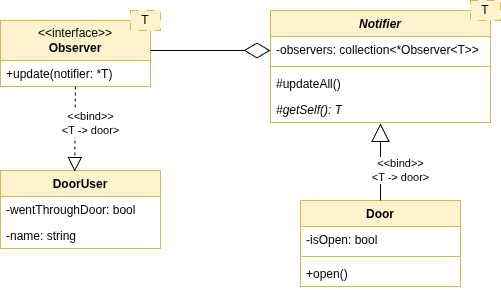

The diagram above was exported from draw.io. Its source (the exported page's mxGraphModel, read from the mxfile embedded in the PNG):
<mxGraphModel dx="1190" dy="628" grid="1" gridSize="10" guides="1" tooltips="1" connect="1" arrows="1" fold="1" page="1" pageScale="1" pageWidth="827" pageHeight="1169" math="0" shadow="0">
  <root>
    <mxCell id="WIyWlLk6GJQsqaUBKTNV-0" />
    <mxCell id="WIyWlLk6GJQsqaUBKTNV-1" parent="WIyWlLk6GJQsqaUBKTNV-0" />
    <mxCell id="_sxMMKqpI-3i1YBcxw27-12" value="" style="group" vertex="1" connectable="0" parent="WIyWlLk6GJQsqaUBKTNV-1">
      <mxGeometry x="360" y="30" width="230" height="122" as="geometry" />
    </mxCell>
    <mxCell id="_sxMMKqpI-3i1YBcxw27-5" value="&lt;i style=&quot;&quot;&gt;Notifier&lt;/i&gt;" style="swimlane;fontStyle=1;align=center;verticalAlign=top;childLayout=stackLayout;horizontal=1;startSize=26;horizontalStack=0;resizeParent=1;resizeParentMax=0;resizeLast=0;collapsible=1;marginBottom=0;whiteSpace=wrap;html=1;fillColor=#fff2cc;strokeColor=#d6b656;" vertex="1" parent="_sxMMKqpI-3i1YBcxw27-12">
      <mxGeometry y="10" width="220" height="112" as="geometry">
        <mxRectangle y="10" width="80" height="30" as="alternateBounds" />
      </mxGeometry>
    </mxCell>
    <mxCell id="_sxMMKqpI-3i1YBcxw27-6" value="-observers: collection&amp;lt;*Observer&amp;lt;T&amp;gt;&amp;gt;" style="text;strokeColor=none;fillColor=none;align=left;verticalAlign=top;spacingLeft=4;spacingRight=4;overflow=hidden;rotatable=0;points=[[0,0.5],[1,0.5]];portConstraint=eastwest;whiteSpace=wrap;html=1;" vertex="1" parent="_sxMMKqpI-3i1YBcxw27-5">
      <mxGeometry y="26" width="220" height="26" as="geometry" />
    </mxCell>
    <mxCell id="_sxMMKqpI-3i1YBcxw27-7" value="" style="line;strokeWidth=1;fillColor=none;align=left;verticalAlign=middle;spacingTop=-1;spacingLeft=3;spacingRight=3;rotatable=0;labelPosition=right;points=[];portConstraint=eastwest;strokeColor=inherit;" vertex="1" parent="_sxMMKqpI-3i1YBcxw27-5">
      <mxGeometry y="52" width="220" height="8" as="geometry" />
    </mxCell>
    <mxCell id="_sxMMKqpI-3i1YBcxw27-11" value="#updateAll()" style="text;strokeColor=none;fillColor=none;align=left;verticalAlign=top;spacingLeft=4;spacingRight=4;overflow=hidden;rotatable=0;points=[[0,0.5],[1,0.5]];portConstraint=eastwest;whiteSpace=wrap;html=1;" vertex="1" parent="_sxMMKqpI-3i1YBcxw27-5">
      <mxGeometry y="60" width="220" height="26" as="geometry" />
    </mxCell>
    <mxCell id="_sxMMKqpI-3i1YBcxw27-8" value="#getSelf(): T" style="text;strokeColor=none;fillColor=none;align=left;verticalAlign=top;spacingLeft=4;spacingRight=4;overflow=hidden;rotatable=0;points=[[0,0.5],[1,0.5]];portConstraint=eastwest;whiteSpace=wrap;html=1;fontStyle=2" vertex="1" parent="_sxMMKqpI-3i1YBcxw27-5">
      <mxGeometry y="86" width="220" height="26" as="geometry" />
    </mxCell>
    <mxCell id="_sxMMKqpI-3i1YBcxw27-9" value="T" style="rounded=0;whiteSpace=wrap;html=1;dashed=1;dashPattern=8 8;fillColor=#fff2cc;strokeColor=#d6b656;" vertex="1" parent="_sxMMKqpI-3i1YBcxw27-12">
      <mxGeometry x="200" width="30" height="20" as="geometry" />
    </mxCell>
    <mxCell id="_sxMMKqpI-3i1YBcxw27-13" value="" style="group" vertex="1" connectable="0" parent="WIyWlLk6GJQsqaUBKTNV-1">
      <mxGeometry x="90" y="40" width="160" height="76" as="geometry" />
    </mxCell>
    <mxCell id="_sxMMKqpI-3i1YBcxw27-0" value="&amp;lt;&amp;lt;interface&amp;gt;&amp;gt;&lt;br&gt;&lt;b&gt;Observer&lt;/b&gt;" style="swimlane;fontStyle=0;childLayout=stackLayout;horizontal=1;startSize=40;fillColor=#fff2cc;horizontalStack=0;resizeParent=1;resizeParentMax=0;resizeLast=0;collapsible=1;marginBottom=0;whiteSpace=wrap;html=1;strokeColor=#d6b656;" vertex="1" parent="_sxMMKqpI-3i1YBcxw27-13">
      <mxGeometry y="10" width="150" height="66" as="geometry" />
    </mxCell>
    <mxCell id="_sxMMKqpI-3i1YBcxw27-1" value="+update(notifier: *T)" style="text;strokeColor=none;fillColor=none;align=left;verticalAlign=top;spacingLeft=4;spacingRight=4;overflow=hidden;rotatable=0;points=[[0,0.5],[1,0.5]];portConstraint=eastwest;whiteSpace=wrap;html=1;" vertex="1" parent="_sxMMKqpI-3i1YBcxw27-0">
      <mxGeometry y="40" width="150" height="26" as="geometry" />
    </mxCell>
    <mxCell id="_sxMMKqpI-3i1YBcxw27-4" value="T" style="rounded=0;whiteSpace=wrap;html=1;dashed=1;dashPattern=8 8;fillColor=#fff2cc;strokeColor=#d6b656;" vertex="1" parent="_sxMMKqpI-3i1YBcxw27-13">
      <mxGeometry x="130" width="30" height="20" as="geometry" />
    </mxCell>
    <mxCell id="_sxMMKqpI-3i1YBcxw27-14" value="" style="endArrow=diamondThin;endFill=0;endSize=24;html=1;rounded=0;" edge="1" parent="WIyWlLk6GJQsqaUBKTNV-1">
      <mxGeometry width="160" relative="1" as="geometry">
        <mxPoint x="240" y="80" as="sourcePoint" />
        <mxPoint x="360" y="80" as="targetPoint" />
      </mxGeometry>
    </mxCell>
    <mxCell id="_sxMMKqpI-3i1YBcxw27-15" value="Door" style="swimlane;fontStyle=1;align=center;verticalAlign=top;childLayout=stackLayout;horizontal=1;startSize=26;horizontalStack=0;resizeParent=1;resizeParentMax=0;resizeLast=0;collapsible=1;marginBottom=0;whiteSpace=wrap;html=1;fillColor=#fff2cc;strokeColor=#d6b656;" vertex="1" parent="WIyWlLk6GJQsqaUBKTNV-1">
      <mxGeometry x="390" y="230" width="160" height="86" as="geometry" />
    </mxCell>
    <mxCell id="_sxMMKqpI-3i1YBcxw27-16" value="-isOpen: bool" style="text;strokeColor=none;fillColor=none;align=left;verticalAlign=top;spacingLeft=4;spacingRight=4;overflow=hidden;rotatable=0;points=[[0,0.5],[1,0.5]];portConstraint=eastwest;whiteSpace=wrap;html=1;" vertex="1" parent="_sxMMKqpI-3i1YBcxw27-15">
      <mxGeometry y="26" width="160" height="26" as="geometry" />
    </mxCell>
    <mxCell id="_sxMMKqpI-3i1YBcxw27-17" value="" style="line;strokeWidth=1;fillColor=none;align=left;verticalAlign=middle;spacingTop=-1;spacingLeft=3;spacingRight=3;rotatable=0;labelPosition=right;points=[];portConstraint=eastwest;strokeColor=inherit;" vertex="1" parent="_sxMMKqpI-3i1YBcxw27-15">
      <mxGeometry y="52" width="160" height="8" as="geometry" />
    </mxCell>
    <mxCell id="_sxMMKqpI-3i1YBcxw27-18" value="+open()" style="text;strokeColor=none;fillColor=none;align=left;verticalAlign=top;spacingLeft=4;spacingRight=4;overflow=hidden;rotatable=0;points=[[0,0.5],[1,0.5]];portConstraint=eastwest;whiteSpace=wrap;html=1;" vertex="1" parent="_sxMMKqpI-3i1YBcxw27-15">
      <mxGeometry y="60" width="160" height="26" as="geometry" />
    </mxCell>
    <mxCell id="_sxMMKqpI-3i1YBcxw27-21" value="&amp;lt;&amp;lt;bind&amp;gt;&amp;gt;&lt;br&gt;&amp;lt;T -&amp;gt; door&amp;gt;" style="endArrow=block;endSize=16;endFill=0;html=1;rounded=0;entryX=0.5;entryY=1.032;entryDx=0;entryDy=0;entryPerimeter=0;" edge="1" parent="WIyWlLk6GJQsqaUBKTNV-1" source="_sxMMKqpI-3i1YBcxw27-15" target="_sxMMKqpI-3i1YBcxw27-8">
      <mxGeometry x="-0.2225" y="-20" width="160" relative="1" as="geometry">
        <mxPoint x="480" y="220" as="sourcePoint" />
        <mxPoint x="500" y="260" as="targetPoint" />
        <mxPoint as="offset" />
      </mxGeometry>
    </mxCell>
    <mxCell id="_sxMMKqpI-3i1YBcxw27-22" value="DoorUser" style="swimlane;fontStyle=1;align=center;verticalAlign=top;childLayout=stackLayout;horizontal=1;startSize=26;horizontalStack=0;resizeParent=1;resizeParentMax=0;resizeLast=0;collapsible=1;marginBottom=0;whiteSpace=wrap;html=1;fillColor=#fff2cc;strokeColor=#d6b656;" vertex="1" parent="WIyWlLk6GJQsqaUBKTNV-1">
      <mxGeometry x="90" y="200" width="160" height="78" as="geometry" />
    </mxCell>
    <mxCell id="_sxMMKqpI-3i1YBcxw27-28" value="-wentThroughDoor: bool" style="text;strokeColor=none;fillColor=none;align=left;verticalAlign=top;spacingLeft=4;spacingRight=4;overflow=hidden;rotatable=0;points=[[0,0.5],[1,0.5]];portConstraint=eastwest;whiteSpace=wrap;html=1;" vertex="1" parent="_sxMMKqpI-3i1YBcxw27-22">
      <mxGeometry y="26" width="160" height="26" as="geometry" />
    </mxCell>
    <mxCell id="_sxMMKqpI-3i1YBcxw27-23" value="-name: string" style="text;strokeColor=none;fillColor=none;align=left;verticalAlign=top;spacingLeft=4;spacingRight=4;overflow=hidden;rotatable=0;points=[[0,0.5],[1,0.5]];portConstraint=eastwest;whiteSpace=wrap;html=1;" vertex="1" parent="_sxMMKqpI-3i1YBcxw27-22">
      <mxGeometry y="52" width="160" height="26" as="geometry" />
    </mxCell>
    <mxCell id="_sxMMKqpI-3i1YBcxw27-26" value="" style="endArrow=block;dashed=1;endFill=0;endSize=12;html=1;rounded=0;entryX=0.464;entryY=0.014;entryDx=0;entryDy=0;entryPerimeter=0;" edge="1" parent="WIyWlLk6GJQsqaUBKTNV-1" source="_sxMMKqpI-3i1YBcxw27-1" target="_sxMMKqpI-3i1YBcxw27-22">
      <mxGeometry width="160" relative="1" as="geometry">
        <mxPoint x="160" y="120" as="sourcePoint" />
        <mxPoint x="500" y="260" as="targetPoint" />
      </mxGeometry>
    </mxCell>
    <mxCell id="_sxMMKqpI-3i1YBcxw27-27" value="&amp;lt;&amp;lt;bind&amp;gt;&amp;gt;&lt;br&gt;&amp;lt;T -&amp;gt; door&amp;gt;" style="edgeLabel;html=1;align=center;verticalAlign=middle;resizable=0;points=[];" vertex="1" connectable="0" parent="_sxMMKqpI-3i1YBcxw27-26">
      <mxGeometry x="-0.2136" relative="1" as="geometry">
        <mxPoint x="15" y="3" as="offset" />
      </mxGeometry>
    </mxCell>
  </root>
</mxGraphModel>